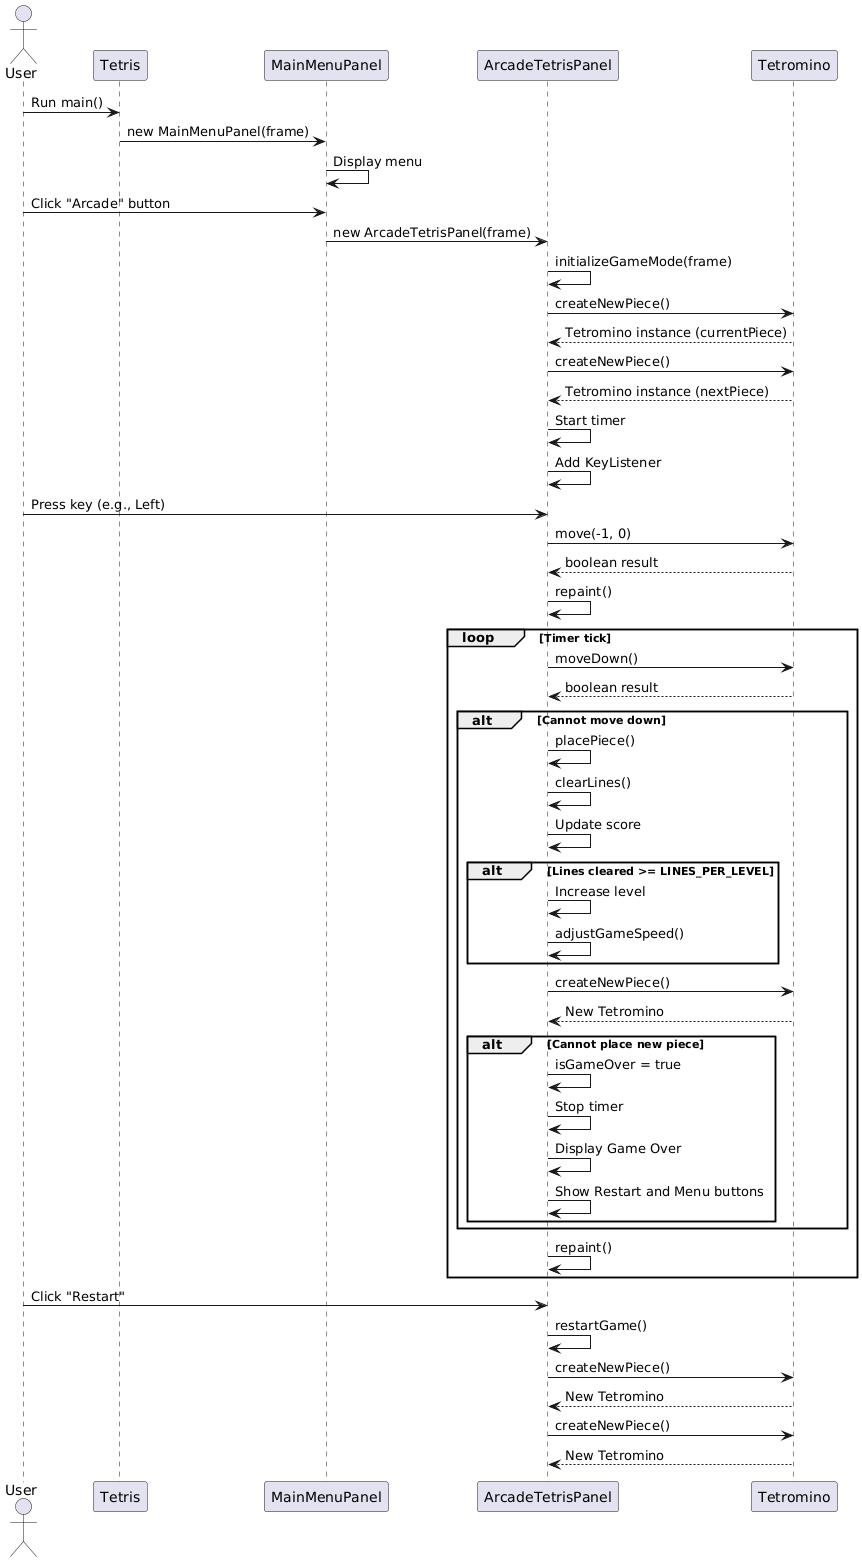

The diagram above was rendered by PlantUML. Its source (embedded in the PNG):
@startuml
actor User
participant "Tetris" as Tetris
participant "MainMenuPanel" as Menu
participant "ArcadeTetrisPanel" as Arcade
participant "Tetromino" as Tetromino

User -> Tetris: Run main()
Tetris -> Menu: new MainMenuPanel(frame)
Menu -> Menu: Display menu
User -> Menu: Click "Arcade" button
Menu -> Arcade: new ArcadeTetrisPanel(frame)
Arcade -> Arcade: initializeGameMode(frame)
Arcade -> Tetromino: createNewPiece()
Tetromino --> Arcade: Tetromino instance (currentPiece)
Arcade -> Tetromino: createNewPiece()
Tetromino --> Arcade: Tetromino instance (nextPiece)
Arcade -> Arcade: Start timer
Arcade -> Arcade: Add KeyListener
User -> Arcade: Press key (e.g., Left)
Arcade -> Tetromino: move(-1, 0)
Tetromino --> Arcade: boolean result
Arcade -> Arcade: repaint()
loop Timer tick
  Arcade -> Tetromino: moveDown()
  Tetromino --> Arcade: boolean result
  alt Cannot move down
    Arcade -> Arcade: placePiece()
    Arcade -> Arcade: clearLines()
    Arcade -> Arcade: Update score
    alt Lines cleared >= LINES_PER_LEVEL
      Arcade -> Arcade: Increase level
      Arcade -> Arcade: adjustGameSpeed()
    end
    Arcade -> Tetromino: createNewPiece()
    Tetromino --> Arcade: New Tetromino
    alt Cannot place new piece
      Arcade -> Arcade: isGameOver = true
      Arcade -> Arcade: Stop timer
      Arcade -> Arcade: Display Game Over
      Arcade -> Arcade: Show Restart and Menu buttons
    end
  end
  Arcade -> Arcade: repaint()
end loop
User -> Arcade: Click "Restart"
Arcade -> Arcade: restartGame()
Arcade -> Tetromino: createNewPiece()
Tetromino --> Arcade: New Tetromino
Arcade -> Tetromino: createNewPiece()
Tetromino --> Arcade: New Tetromino
@enduml